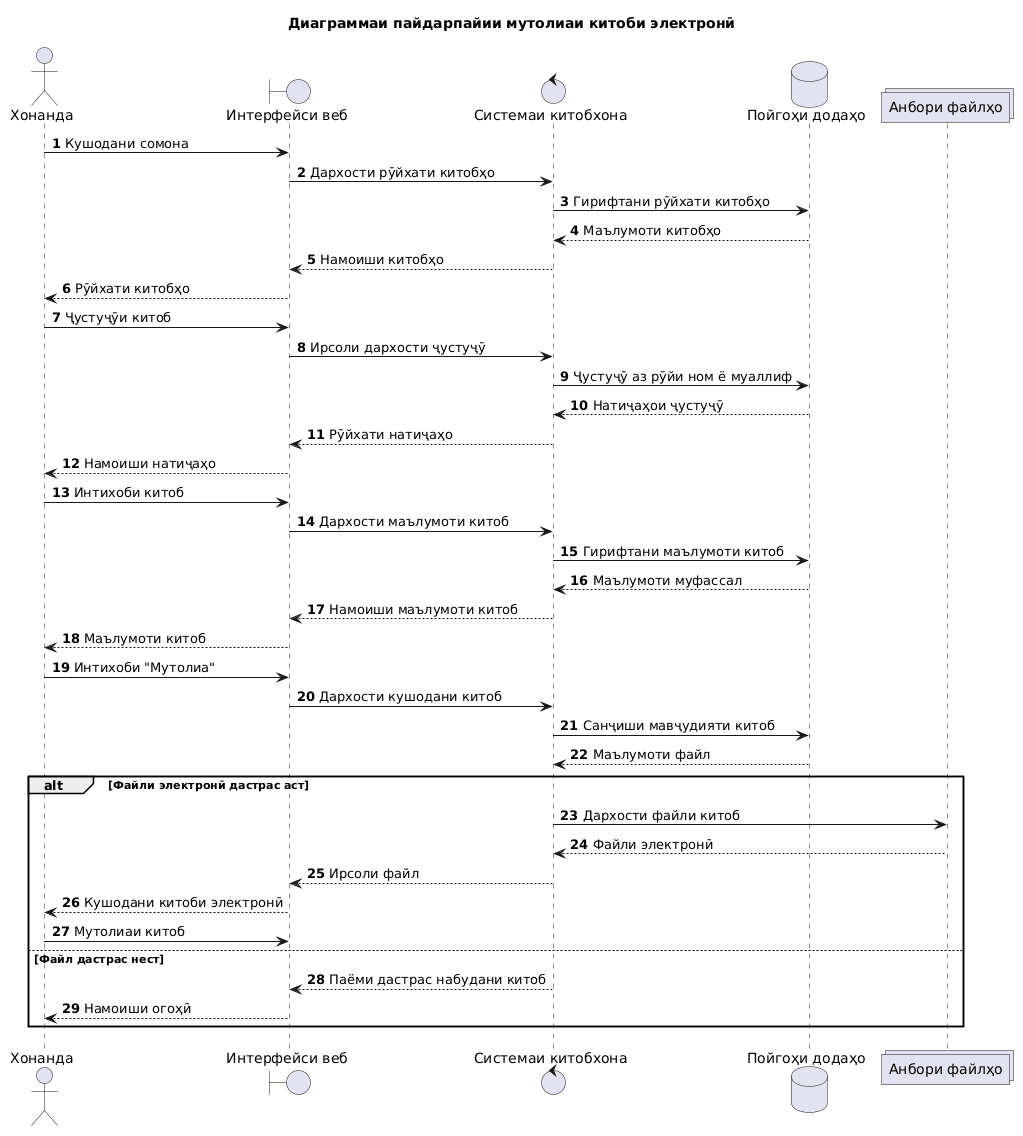

The diagram above was rendered by PlantUML. Its source (embedded in the PNG):
@startuml
title Диаграммаи пайдарпайии мутолиаи китоби электронӣ

autonumber
skinparam shadowing false
skinparam responseMessageBelowArrow true

actor "Хонанда" as Reader
boundary "Интерфейси веб" as UI
control "Системаи китобхона" as System
database "Пойгоҳи додаҳо" as DB
collections "Анбори файлҳо" as Storage

Reader -> UI : Кушодани сомона
UI -> System : Дархости рӯйхати китобҳо
System -> DB : Гирифтани рӯйхати китобҳо
DB --> System : Маълумоти китобҳо
System --> UI : Намоиши китобҳо
UI --> Reader : Рӯйхати китобҳо

Reader -> UI : Ҷустуҷӯи китоб
UI -> System : Ирсоли дархости ҷустуҷӯ
System -> DB : Ҷустуҷӯ аз рӯйи ном ё муаллиф
DB --> System : Натиҷаҳои ҷустуҷӯ
System --> UI : Рӯйхати натиҷаҳо
UI --> Reader : Намоиши натиҷаҳо

Reader -> UI : Интихоби китоб
UI -> System : Дархости маълумоти китоб
System -> DB : Гирифтани маълумоти китоб
DB --> System : Маълумоти муфассал
System --> UI : Намоиши маълумоти китоб
UI --> Reader : Маълумоти китоб

Reader -> UI : Интихоби "Мутолиа"
UI -> System : Дархости кушодани китоб
System -> DB : Санҷиши мавҷудияти китоб
DB --> System : Маълумоти файл

alt Файли электронӣ дастрас аст
    System -> Storage : Дархости файли китоб
    Storage --> System : Файли электронӣ
    System --> UI : Ирсоли файл
    UI --> Reader : Кушодани китоби электронӣ
    Reader -> UI : Мутолиаи китоб
else Файл дастрас нест
    System --> UI : Паёми дастрас набудани китоб
    UI --> Reader : Намоиши огоҳӣ
end
@enduml